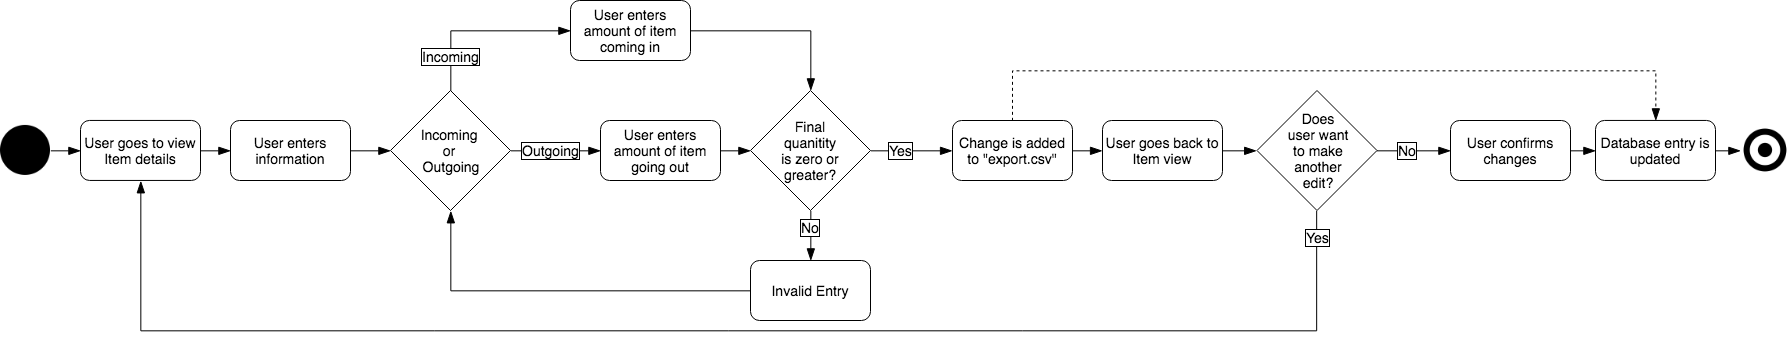

The diagram above was exported from draw.io. Its source (the exported page's mxGraphModel, read from the mxfile embedded in the PNG):
<mxGraphModel dx="628" dy="503" grid="1" gridSize="10" guides="1" tooltips="1" connect="1" arrows="1" fold="1" page="1" pageScale="1" pageWidth="850" pageHeight="1100" math="0" shadow="0">
  <root>
    <mxCell id="tbCtf36QO_QksfvWsVNF-0" />
    <mxCell id="tbCtf36QO_QksfvWsVNF-1" parent="tbCtf36QO_QksfvWsVNF-0" />
    <mxCell id="WxbiFm3JZCq7x66WLVHy-2" style="edgeStyle=orthogonalEdgeStyle;rounded=0;orthogonalLoop=1;jettySize=auto;html=1;exitX=1;exitY=0.5;exitDx=0;exitDy=0;entryX=0;entryY=0.5;entryDx=0;entryDy=0;startArrow=none;startFill=0;startSize=10;endArrow=blockThin;endFill=1;endSize=10;fontSize=14;" parent="tbCtf36QO_QksfvWsVNF-1" source="tbCtf36QO_QksfvWsVNF-4" target="tbCtf36QO_QksfvWsVNF-8" edge="1">
      <mxGeometry relative="1" as="geometry" />
    </mxCell>
    <mxCell id="tbCtf36QO_QksfvWsVNF-4" value="User goes to view Item details" style="rounded=1;whiteSpace=wrap;html=1;fillColor=#FFFFFF;fontSize=14;" parent="tbCtf36QO_QksfvWsVNF-1" vertex="1">
      <mxGeometry x="150" y="439.9444444444444" width="120" height="60" as="geometry" />
    </mxCell>
    <mxCell id="WxbiFm3JZCq7x66WLVHy-4" style="edgeStyle=orthogonalEdgeStyle;rounded=0;orthogonalLoop=1;jettySize=auto;html=1;exitX=1;exitY=0.5;exitDx=0;exitDy=0;entryX=0;entryY=0.5;entryDx=0;entryDy=0;startArrow=none;startFill=0;startSize=10;endArrow=blockThin;endFill=1;endSize=10;fontSize=14;" parent="tbCtf36QO_QksfvWsVNF-1" source="tbCtf36QO_QksfvWsVNF-8" target="tbCtf36QO_QksfvWsVNF-13" edge="1">
      <mxGeometry relative="1" as="geometry" />
    </mxCell>
    <mxCell id="tbCtf36QO_QksfvWsVNF-8" value="User enters information" style="rounded=1;whiteSpace=wrap;html=1;fillColor=#FFFFFF;fontSize=14;" parent="tbCtf36QO_QksfvWsVNF-1" vertex="1">
      <mxGeometry x="300" y="440" width="120" height="60" as="geometry" />
    </mxCell>
    <mxCell id="WxbiFm3JZCq7x66WLVHy-5" style="edgeStyle=orthogonalEdgeStyle;rounded=0;orthogonalLoop=1;jettySize=auto;html=1;exitX=0.5;exitY=0;exitDx=0;exitDy=0;entryX=0;entryY=0.5;entryDx=0;entryDy=0;startArrow=none;startFill=0;startSize=10;endArrow=blockThin;endFill=1;endSize=10;fontSize=14;" parent="tbCtf36QO_QksfvWsVNF-1" source="tbCtf36QO_QksfvWsVNF-13" target="tbCtf36QO_QksfvWsVNF-15" edge="1">
      <mxGeometry relative="1" as="geometry" />
    </mxCell>
    <mxCell id="w0k0H2Yj-jcqvBkbOfYP-1" value="Incoming" style="text;html=1;resizable=0;points=[];align=center;verticalAlign=middle;labelBackgroundColor=#ffffff;fontSize=14;labelBorderColor=#000000;" vertex="1" connectable="0" parent="WxbiFm3JZCq7x66WLVHy-5">
      <mxGeometry x="-0.8791" relative="1" as="geometry">
        <mxPoint x="-0.5" y="-23.5" as="offset" />
      </mxGeometry>
    </mxCell>
    <mxCell id="WxbiFm3JZCq7x66WLVHy-7" style="edgeStyle=orthogonalEdgeStyle;rounded=0;orthogonalLoop=1;jettySize=auto;html=1;exitX=1;exitY=0.5;exitDx=0;exitDy=0;entryX=0;entryY=0.5;entryDx=0;entryDy=0;startArrow=none;startFill=0;startSize=10;endArrow=blockThin;endFill=1;endSize=10;fontSize=14;" parent="tbCtf36QO_QksfvWsVNF-1" source="tbCtf36QO_QksfvWsVNF-13" target="tbCtf36QO_QksfvWsVNF-17" edge="1">
      <mxGeometry relative="1" as="geometry" />
    </mxCell>
    <mxCell id="w0k0H2Yj-jcqvBkbOfYP-0" value="Outgoing" style="text;html=1;resizable=0;points=[];align=center;verticalAlign=middle;labelBackgroundColor=#ffffff;fontSize=14;labelBorderColor=#000000;" vertex="1" connectable="0" parent="WxbiFm3JZCq7x66WLVHy-7">
      <mxGeometry x="-0.2708" y="1" relative="1" as="geometry">
        <mxPoint x="7" as="offset" />
      </mxGeometry>
    </mxCell>
    <mxCell id="tbCtf36QO_QksfvWsVNF-13" value="Incoming &lt;br style=&quot;font-size: 14px;&quot;&gt;or &lt;br style=&quot;font-size: 14px;&quot;&gt;Outgoing" style="rhombus;whiteSpace=wrap;html=1;fillColor=#FFFFFF;fontSize=14;" parent="tbCtf36QO_QksfvWsVNF-1" vertex="1">
      <mxGeometry x="460" y="410" width="120" height="120" as="geometry" />
    </mxCell>
    <mxCell id="w0k0H2Yj-jcqvBkbOfYP-7" style="edgeStyle=orthogonalEdgeStyle;rounded=0;orthogonalLoop=1;jettySize=auto;html=1;exitX=1;exitY=0.5;exitDx=0;exitDy=0;entryX=0.5;entryY=0;entryDx=0;entryDy=0;startSize=10;endArrow=blockThin;endFill=1;endSize=10;fontSize=14;" edge="1" parent="tbCtf36QO_QksfvWsVNF-1" source="tbCtf36QO_QksfvWsVNF-15" target="tbCtf36QO_QksfvWsVNF-27">
      <mxGeometry relative="1" as="geometry" />
    </mxCell>
    <mxCell id="tbCtf36QO_QksfvWsVNF-15" value="User enters amount of item coming in" style="rounded=1;whiteSpace=wrap;html=1;fillColor=#FFFFFF;fontSize=14;" parent="tbCtf36QO_QksfvWsVNF-1" vertex="1">
      <mxGeometry x="640" y="320" width="120" height="60" as="geometry" />
    </mxCell>
    <mxCell id="w0k0H2Yj-jcqvBkbOfYP-2" style="edgeStyle=orthogonalEdgeStyle;rounded=0;orthogonalLoop=1;jettySize=auto;html=1;exitX=1;exitY=0.5;exitDx=0;exitDy=0;entryX=0;entryY=0.5;entryDx=0;entryDy=0;startSize=10;endArrow=blockThin;endFill=1;endSize=10;fontSize=14;" edge="1" parent="tbCtf36QO_QksfvWsVNF-1" source="tbCtf36QO_QksfvWsVNF-17" target="tbCtf36QO_QksfvWsVNF-27">
      <mxGeometry relative="1" as="geometry" />
    </mxCell>
    <mxCell id="tbCtf36QO_QksfvWsVNF-17" value="User enters amount of item going out" style="rounded=1;whiteSpace=wrap;html=1;fillColor=#FFFFFF;fontSize=14;" parent="tbCtf36QO_QksfvWsVNF-1" vertex="1">
      <mxGeometry x="670" y="440" width="120" height="60" as="geometry" />
    </mxCell>
    <mxCell id="w0k0H2Yj-jcqvBkbOfYP-10" style="edgeStyle=orthogonalEdgeStyle;rounded=0;orthogonalLoop=1;jettySize=auto;html=1;exitX=1;exitY=0.5;exitDx=0;exitDy=0;entryX=0;entryY=0.5;entryDx=0;entryDy=0;startSize=10;endArrow=blockThin;endFill=1;endSize=10;fontSize=14;" edge="1" parent="tbCtf36QO_QksfvWsVNF-1" source="tbCtf36QO_QksfvWsVNF-20" target="tbCtf36QO_QksfvWsVNF-36">
      <mxGeometry relative="1" as="geometry" />
    </mxCell>
    <mxCell id="w0k0H2Yj-jcqvBkbOfYP-19" style="edgeStyle=orthogonalEdgeStyle;rounded=0;orthogonalLoop=1;jettySize=auto;html=1;exitX=0.5;exitY=0;exitDx=0;exitDy=0;entryX=0.5;entryY=0;entryDx=0;entryDy=0;startSize=10;endArrow=blockThin;endFill=1;endSize=10;fontSize=14;dashed=1;" edge="1" parent="tbCtf36QO_QksfvWsVNF-1" source="tbCtf36QO_QksfvWsVNF-20" target="tbCtf36QO_QksfvWsVNF-22">
      <mxGeometry relative="1" as="geometry">
        <Array as="points">
          <mxPoint x="1082" y="390" />
          <mxPoint x="1725" y="390" />
        </Array>
      </mxGeometry>
    </mxCell>
    <mxCell id="tbCtf36QO_QksfvWsVNF-20" value="Change is added to &quot;export.csv&quot;" style="rounded=1;whiteSpace=wrap;html=1;fillColor=#FFFFFF;fontSize=14;" parent="tbCtf36QO_QksfvWsVNF-1" vertex="1">
      <mxGeometry x="1022" y="440" width="120" height="60" as="geometry" />
    </mxCell>
    <mxCell id="6kZP7nr4nrtB-TNBhk_k-11" style="edgeStyle=orthogonalEdgeStyle;rounded=0;orthogonalLoop=1;jettySize=auto;html=1;exitX=1;exitY=0.5;exitDx=0;exitDy=0;entryX=0;entryY=0.5;entryDx=0;entryDy=0;startSize=10;endArrow=blockThin;endFill=1;endSize=10;fontSize=14;" edge="1" parent="tbCtf36QO_QksfvWsVNF-1" source="tbCtf36QO_QksfvWsVNF-22" target="w0k0H2Yj-jcqvBkbOfYP-23">
      <mxGeometry relative="1" as="geometry">
        <mxPoint x="1815.3333333333335" y="470.33333333333337" as="targetPoint" />
      </mxGeometry>
    </mxCell>
    <mxCell id="tbCtf36QO_QksfvWsVNF-22" value="Database entry is updated" style="rounded=1;whiteSpace=wrap;html=1;fillColor=#FFFFFF;fontSize=14;" parent="tbCtf36QO_QksfvWsVNF-1" vertex="1">
      <mxGeometry x="1665" y="439.9444444444444" width="120" height="60" as="geometry" />
    </mxCell>
    <mxCell id="w0k0H2Yj-jcqvBkbOfYP-6" style="edgeStyle=orthogonalEdgeStyle;rounded=0;orthogonalLoop=1;jettySize=auto;html=1;exitX=1;exitY=0.5;exitDx=0;exitDy=0;entryX=0;entryY=0.5;entryDx=0;entryDy=0;startSize=10;endArrow=blockThin;endFill=1;endSize=10;fontSize=14;" edge="1" parent="tbCtf36QO_QksfvWsVNF-1" source="tbCtf36QO_QksfvWsVNF-27" target="tbCtf36QO_QksfvWsVNF-20">
      <mxGeometry relative="1" as="geometry" />
    </mxCell>
    <mxCell id="w0k0H2Yj-jcqvBkbOfYP-17" value="Yes" style="text;html=1;resizable=0;points=[];align=center;verticalAlign=middle;labelBackgroundColor=#ffffff;fontSize=14;labelBorderColor=#000000;" vertex="1" connectable="0" parent="w0k0H2Yj-jcqvBkbOfYP-6">
      <mxGeometry x="-0.2857" y="-1" relative="1" as="geometry">
        <mxPoint x="0.5" y="-1.5" as="offset" />
      </mxGeometry>
    </mxCell>
    <mxCell id="w0k0H2Yj-jcqvBkbOfYP-8" style="edgeStyle=orthogonalEdgeStyle;rounded=0;orthogonalLoop=1;jettySize=auto;html=1;exitX=0.5;exitY=1;exitDx=0;exitDy=0;entryX=0.5;entryY=0;entryDx=0;entryDy=0;startSize=10;endArrow=blockThin;endFill=1;endSize=10;fontSize=14;" edge="1" parent="tbCtf36QO_QksfvWsVNF-1" source="tbCtf36QO_QksfvWsVNF-27" target="tbCtf36QO_QksfvWsVNF-29">
      <mxGeometry relative="1" as="geometry" />
    </mxCell>
    <mxCell id="w0k0H2Yj-jcqvBkbOfYP-16" value="No" style="text;html=1;resizable=0;points=[];align=center;verticalAlign=middle;labelBackgroundColor=#ffffff;fontSize=14;labelBorderColor=#000000;" vertex="1" connectable="0" parent="w0k0H2Yj-jcqvBkbOfYP-8">
      <mxGeometry x="-0.3667" y="-1" relative="1" as="geometry">
        <mxPoint as="offset" />
      </mxGeometry>
    </mxCell>
    <mxCell id="tbCtf36QO_QksfvWsVNF-27" value="Final&lt;br style=&quot;font-size: 14px;&quot;&gt;quanitity&lt;br style=&quot;font-size: 14px;&quot;&gt;is zero or&lt;br style=&quot;font-size: 14px;&quot;&gt;greater?" style="rhombus;whiteSpace=wrap;html=1;fillColor=#FFFFFF;fontSize=14;" parent="tbCtf36QO_QksfvWsVNF-1" vertex="1">
      <mxGeometry x="820" y="410" width="120" height="120" as="geometry" />
    </mxCell>
    <mxCell id="w0k0H2Yj-jcqvBkbOfYP-9" style="edgeStyle=orthogonalEdgeStyle;rounded=0;orthogonalLoop=1;jettySize=auto;html=1;exitX=0;exitY=0.5;exitDx=0;exitDy=0;entryX=0.5;entryY=1;entryDx=0;entryDy=0;startSize=10;endArrow=blockThin;endFill=1;endSize=10;fontSize=14;" edge="1" parent="tbCtf36QO_QksfvWsVNF-1" source="tbCtf36QO_QksfvWsVNF-29" target="tbCtf36QO_QksfvWsVNF-13">
      <mxGeometry relative="1" as="geometry" />
    </mxCell>
    <mxCell id="tbCtf36QO_QksfvWsVNF-29" value="Invalid Entry" style="rounded=1;whiteSpace=wrap;html=1;fillColor=#FFFFFF;fontSize=14;" parent="tbCtf36QO_QksfvWsVNF-1" vertex="1">
      <mxGeometry x="820" y="580" width="120" height="60" as="geometry" />
    </mxCell>
    <mxCell id="w0k0H2Yj-jcqvBkbOfYP-13" style="edgeStyle=orthogonalEdgeStyle;rounded=0;orthogonalLoop=1;jettySize=auto;html=1;exitX=1;exitY=0.5;exitDx=0;exitDy=0;entryX=0;entryY=0.5;entryDx=0;entryDy=0;startSize=10;endArrow=blockThin;endFill=1;endSize=10;fontSize=14;" edge="1" parent="tbCtf36QO_QksfvWsVNF-1" source="tbCtf36QO_QksfvWsVNF-34" target="tbCtf36QO_QksfvWsVNF-38">
      <mxGeometry relative="1" as="geometry" />
    </mxCell>
    <mxCell id="w0k0H2Yj-jcqvBkbOfYP-20" value="No" style="text;html=1;resizable=0;points=[];align=center;verticalAlign=middle;labelBackgroundColor=#ffffff;fontSize=14;labelBorderColor=#000000;" vertex="1" connectable="0" parent="w0k0H2Yj-jcqvBkbOfYP-13">
      <mxGeometry x="-0.1685" y="1" relative="1" as="geometry">
        <mxPoint as="offset" />
      </mxGeometry>
    </mxCell>
    <mxCell id="w0k0H2Yj-jcqvBkbOfYP-18" style="edgeStyle=orthogonalEdgeStyle;rounded=0;orthogonalLoop=1;jettySize=auto;html=1;exitX=0.5;exitY=1;exitDx=0;exitDy=0;entryX=0.5;entryY=1;entryDx=0;entryDy=0;startSize=10;endArrow=blockThin;endFill=1;endSize=10;fontSize=14;" edge="1" parent="tbCtf36QO_QksfvWsVNF-1" source="tbCtf36QO_QksfvWsVNF-34" target="tbCtf36QO_QksfvWsVNF-4">
      <mxGeometry relative="1" as="geometry">
        <Array as="points">
          <mxPoint x="1386" y="650" />
          <mxPoint x="210" y="650" />
        </Array>
      </mxGeometry>
    </mxCell>
    <mxCell id="w0k0H2Yj-jcqvBkbOfYP-21" value="Yes" style="text;html=1;resizable=0;points=[];align=center;verticalAlign=middle;labelBackgroundColor=#ffffff;fontSize=14;labelBorderColor=#000000;" vertex="1" connectable="0" parent="w0k0H2Yj-jcqvBkbOfYP-18">
      <mxGeometry x="-0.9643" y="1" relative="1" as="geometry">
        <mxPoint as="offset" />
      </mxGeometry>
    </mxCell>
    <mxCell id="tbCtf36QO_QksfvWsVNF-34" value="Does&lt;br&gt;user want&lt;br&gt;to make&lt;br&gt;another&lt;br&gt;edit?" style="rhombus;whiteSpace=wrap;html=1;fillColor=#FFFFFF;fontSize=14;verticalAlign=middle;" parent="tbCtf36QO_QksfvWsVNF-1" vertex="1">
      <mxGeometry x="1326.5" y="410" width="120" height="120" as="geometry" />
    </mxCell>
    <mxCell id="w0k0H2Yj-jcqvBkbOfYP-12" style="edgeStyle=orthogonalEdgeStyle;rounded=0;orthogonalLoop=1;jettySize=auto;html=1;exitX=1;exitY=0.5;exitDx=0;exitDy=0;entryX=0;entryY=0.5;entryDx=0;entryDy=0;startSize=10;endArrow=blockThin;endFill=1;endSize=10;fontSize=14;" edge="1" parent="tbCtf36QO_QksfvWsVNF-1" source="tbCtf36QO_QksfvWsVNF-36" target="tbCtf36QO_QksfvWsVNF-34">
      <mxGeometry relative="1" as="geometry" />
    </mxCell>
    <mxCell id="tbCtf36QO_QksfvWsVNF-36" value="User goes back to Item view" style="rounded=1;whiteSpace=wrap;html=1;fillColor=#FFFFFF;fontSize=14;" parent="tbCtf36QO_QksfvWsVNF-1" vertex="1">
      <mxGeometry x="1172" y="440" width="120" height="60" as="geometry" />
    </mxCell>
    <mxCell id="w0k0H2Yj-jcqvBkbOfYP-14" style="edgeStyle=orthogonalEdgeStyle;rounded=0;orthogonalLoop=1;jettySize=auto;html=1;exitX=1;exitY=0.5;exitDx=0;exitDy=0;entryX=0;entryY=0.5;entryDx=0;entryDy=0;startSize=10;endArrow=blockThin;endFill=1;endSize=10;fontSize=14;" edge="1" parent="tbCtf36QO_QksfvWsVNF-1" source="tbCtf36QO_QksfvWsVNF-38" target="tbCtf36QO_QksfvWsVNF-22">
      <mxGeometry relative="1" as="geometry" />
    </mxCell>
    <mxCell id="tbCtf36QO_QksfvWsVNF-38" value="User confirms changes" style="rounded=1;whiteSpace=wrap;html=1;fillColor=#FFFFFF;fontSize=14;" parent="tbCtf36QO_QksfvWsVNF-1" vertex="1">
      <mxGeometry x="1520" y="440" width="120" height="60" as="geometry" />
    </mxCell>
    <mxCell id="WxbiFm3JZCq7x66WLVHy-1" style="edgeStyle=orthogonalEdgeStyle;rounded=0;orthogonalLoop=1;jettySize=auto;html=1;exitX=1;exitY=0.5;exitDx=0;exitDy=0;entryX=0;entryY=0.5;entryDx=0;entryDy=0;startArrow=none;startFill=0;startSize=10;endArrow=blockThin;endFill=1;endSize=10;fontSize=14;" parent="tbCtf36QO_QksfvWsVNF-1" source="ZCEI74o5Bln1RyPdrFd0-0" target="tbCtf36QO_QksfvWsVNF-4" edge="1">
      <mxGeometry relative="1" as="geometry" />
    </mxCell>
    <mxCell id="ZCEI74o5Bln1RyPdrFd0-0" value="" style="shape=image;html=1;verticalAlign=top;verticalLabelPosition=bottom;labelBackgroundColor=#ffffff;imageAspect=0;aspect=fixed;image=https://cdn4.iconfinder.com/data/icons/essential-app-2/16/record-round-circle-dot-128.png;fontSize=14;" parent="tbCtf36QO_QksfvWsVNF-1" vertex="1">
      <mxGeometry x="70" y="444.9444444444444" width="50" height="50" as="geometry" />
    </mxCell>
    <mxCell id="w0k0H2Yj-jcqvBkbOfYP-23" value="" style="shape=image;html=1;verticalAlign=top;verticalLabelPosition=bottom;labelBackgroundColor=#ffffff;imageAspect=0;aspect=fixed;image=https://cdn2.iconfinder.com/data/icons/font-awesome/1792/dot-circle-o-128.png;strokeColor=#000000;fontSize=14;" vertex="1" parent="tbCtf36QO_QksfvWsVNF-1">
      <mxGeometry x="1810" y="445" width="50" height="50" as="geometry" />
    </mxCell>
  </root>
</mxGraphModel>